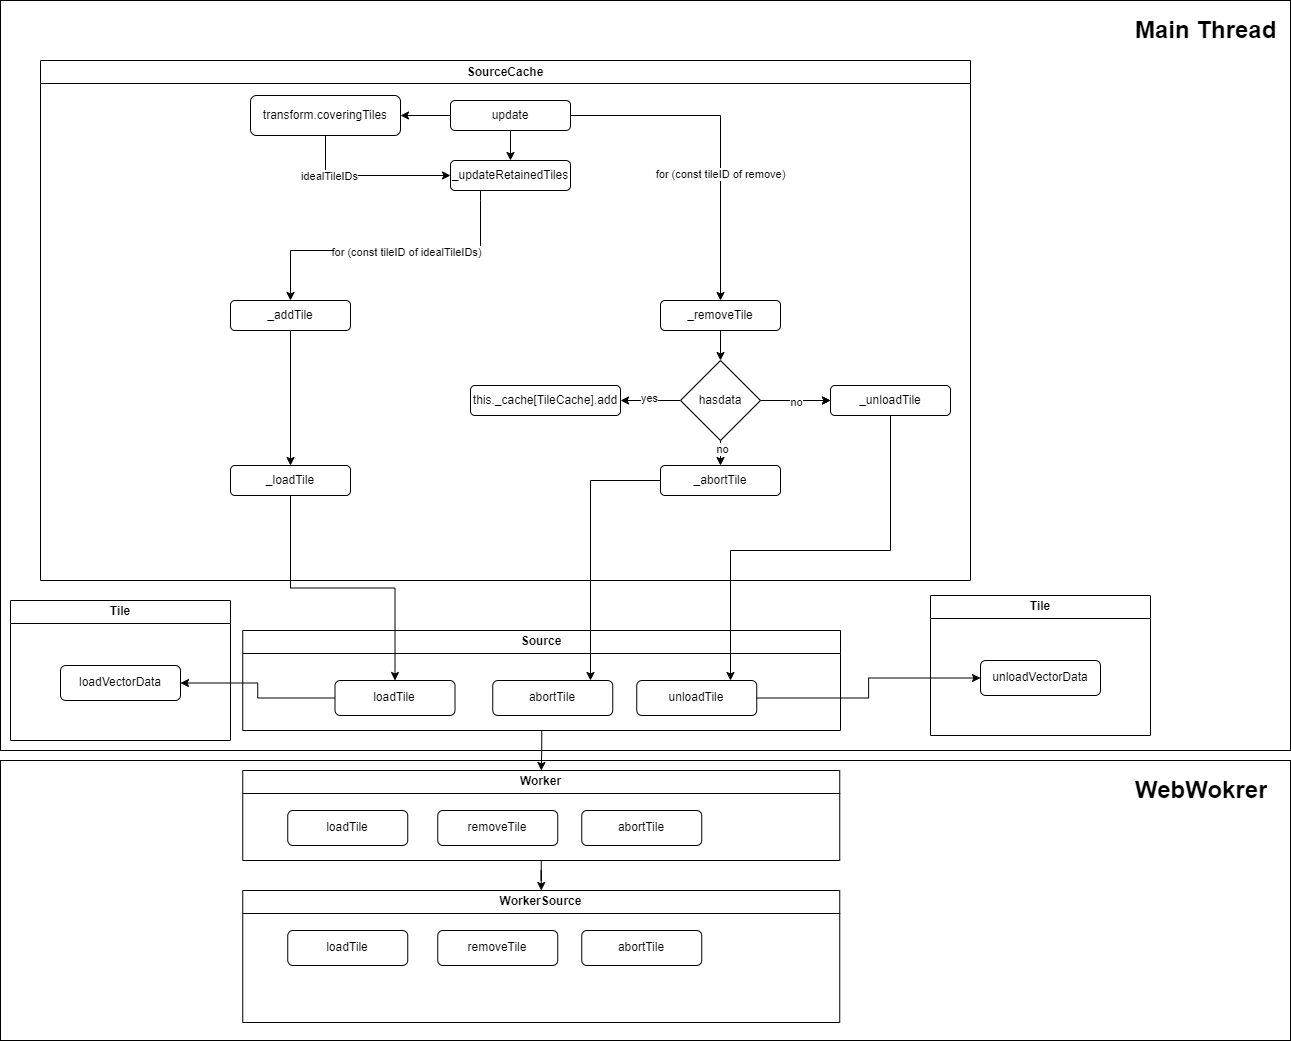

The diagram above was exported from draw.io. Its source (the exported page's mxGraphModel, read from the mxfile embedded in the PNG):
<mxGraphModel dx="2620" dy="2102" grid="1" gridSize="10" guides="1" tooltips="1" connect="1" arrows="1" fold="1" page="1" pageScale="1" pageWidth="827" pageHeight="1169" math="0" shadow="0">
  <root>
    <mxCell id="WIyWlLk6GJQsqaUBKTNV-0" />
    <mxCell id="WIyWlLk6GJQsqaUBKTNV-1" parent="WIyWlLk6GJQsqaUBKTNV-0" />
    <mxCell id="6rlLTtqQhx7_V_TDLeoF-27" value="" style="rounded=0;whiteSpace=wrap;html=1;" vertex="1" parent="WIyWlLk6GJQsqaUBKTNV-1">
      <mxGeometry x="-290" y="750" width="1290" height="280" as="geometry" />
    </mxCell>
    <mxCell id="6rlLTtqQhx7_V_TDLeoF-24" value="" style="rounded=0;whiteSpace=wrap;html=1;" vertex="1" parent="WIyWlLk6GJQsqaUBKTNV-1">
      <mxGeometry x="-290" y="-10" width="1290" height="750" as="geometry" />
    </mxCell>
    <mxCell id="6rlLTtqQhx7_V_TDLeoF-19" style="edgeStyle=orthogonalEdgeStyle;rounded=0;orthogonalLoop=1;jettySize=auto;html=1;" edge="1" parent="WIyWlLk6GJQsqaUBKTNV-1" source="33prEhxDg7f5K74rlyEw-85" target="6rlLTtqQhx7_V_TDLeoF-15">
      <mxGeometry relative="1" as="geometry" />
    </mxCell>
    <mxCell id="33prEhxDg7f5K74rlyEw-85" value="Worker" style="swimlane;whiteSpace=wrap;html=1;startSize=23;" parent="WIyWlLk6GJQsqaUBKTNV-1" vertex="1">
      <mxGeometry x="-47.75" y="760" width="597" height="90" as="geometry">
        <mxRectangle x="-47.75" y="760" width="80" height="30" as="alternateBounds" />
      </mxGeometry>
    </mxCell>
    <mxCell id="33prEhxDg7f5K74rlyEw-61" value="removeTile" style="rounded=1;whiteSpace=wrap;html=1;" parent="33prEhxDg7f5K74rlyEw-85" vertex="1">
      <mxGeometry x="195" y="40" width="120" height="35" as="geometry" />
    </mxCell>
    <mxCell id="33prEhxDg7f5K74rlyEw-66" value="loadTile" style="rounded=1;whiteSpace=wrap;html=1;" parent="33prEhxDg7f5K74rlyEw-85" vertex="1">
      <mxGeometry x="45" y="40" width="120" height="35" as="geometry" />
    </mxCell>
    <mxCell id="33prEhxDg7f5K74rlyEw-68" value="abortTile" style="rounded=1;whiteSpace=wrap;html=1;" parent="33prEhxDg7f5K74rlyEw-85" vertex="1">
      <mxGeometry x="339" y="40" width="120" height="35" as="geometry" />
    </mxCell>
    <mxCell id="6rlLTtqQhx7_V_TDLeoF-14" style="edgeStyle=orthogonalEdgeStyle;rounded=0;orthogonalLoop=1;jettySize=auto;html=1;" edge="1" parent="WIyWlLk6GJQsqaUBKTNV-1" source="33prEhxDg7f5K74rlyEw-80" target="33prEhxDg7f5K74rlyEw-85">
      <mxGeometry relative="1" as="geometry" />
    </mxCell>
    <mxCell id="33prEhxDg7f5K74rlyEw-80" value="Source" style="swimlane;whiteSpace=wrap;html=1;" parent="WIyWlLk6GJQsqaUBKTNV-1" vertex="1">
      <mxGeometry x="-47.75" y="620" width="597.75" height="100" as="geometry">
        <mxRectangle x="-47.75" y="620" width="80" height="30" as="alternateBounds" />
      </mxGeometry>
    </mxCell>
    <mxCell id="6rlLTtqQhx7_V_TDLeoF-2" value="unloadTile" style="rounded=1;whiteSpace=wrap;html=1;" vertex="1" parent="33prEhxDg7f5K74rlyEw-80">
      <mxGeometry x="394" y="50" width="120" height="35" as="geometry" />
    </mxCell>
    <mxCell id="6rlLTtqQhx7_V_TDLeoF-3" value="loadTile" style="rounded=1;whiteSpace=wrap;html=1;" vertex="1" parent="33prEhxDg7f5K74rlyEw-80">
      <mxGeometry x="92.25" y="50" width="120" height="35" as="geometry" />
    </mxCell>
    <mxCell id="6rlLTtqQhx7_V_TDLeoF-4" value="abortTile" style="rounded=1;whiteSpace=wrap;html=1;" vertex="1" parent="33prEhxDg7f5K74rlyEw-80">
      <mxGeometry x="250" y="50" width="120" height="35" as="geometry" />
    </mxCell>
    <mxCell id="33prEhxDg7f5K74rlyEw-79" value="SourceCache" style="swimlane;whiteSpace=wrap;html=1;" parent="WIyWlLk6GJQsqaUBKTNV-1" vertex="1">
      <mxGeometry x="-250" y="50" width="930" height="520" as="geometry">
        <mxRectangle x="-250" y="50" width="120" height="30" as="alternateBounds" />
      </mxGeometry>
    </mxCell>
    <mxCell id="33prEhxDg7f5K74rlyEw-9" style="edgeStyle=orthogonalEdgeStyle;rounded=0;orthogonalLoop=1;jettySize=auto;html=1;" parent="WIyWlLk6GJQsqaUBKTNV-1" source="WIyWlLk6GJQsqaUBKTNV-3" target="33prEhxDg7f5K74rlyEw-2" edge="1">
      <mxGeometry relative="1" as="geometry" />
    </mxCell>
    <mxCell id="6rlLTtqQhx7_V_TDLeoF-31" style="edgeStyle=orthogonalEdgeStyle;rounded=0;orthogonalLoop=1;jettySize=auto;html=1;" edge="1" parent="WIyWlLk6GJQsqaUBKTNV-1" source="WIyWlLk6GJQsqaUBKTNV-3" target="33prEhxDg7f5K74rlyEw-28">
      <mxGeometry relative="1" as="geometry" />
    </mxCell>
    <mxCell id="6rlLTtqQhx7_V_TDLeoF-32" value="for (const tileID of remove)" style="edgeLabel;html=1;align=center;verticalAlign=middle;resizable=0;points=[];" vertex="1" connectable="0" parent="6rlLTtqQhx7_V_TDLeoF-31">
      <mxGeometry x="0.2418" y="-1" relative="1" as="geometry">
        <mxPoint y="1" as="offset" />
      </mxGeometry>
    </mxCell>
    <mxCell id="WIyWlLk6GJQsqaUBKTNV-3" value="update" style="rounded=1;whiteSpace=wrap;html=1;fontSize=12;glass=0;strokeWidth=1;shadow=0;" parent="WIyWlLk6GJQsqaUBKTNV-1" vertex="1">
      <mxGeometry x="160" y="90" width="120" height="30" as="geometry" />
    </mxCell>
    <mxCell id="33prEhxDg7f5K74rlyEw-12" style="edgeStyle=orthogonalEdgeStyle;rounded=0;orthogonalLoop=1;jettySize=auto;html=1;exitX=0.5;exitY=1;exitDx=0;exitDy=0;entryX=0.5;entryY=0;entryDx=0;entryDy=0;" parent="WIyWlLk6GJQsqaUBKTNV-1" source="WIyWlLk6GJQsqaUBKTNV-7" target="33prEhxDg7f5K74rlyEw-15" edge="1">
      <mxGeometry relative="1" as="geometry">
        <mxPoint x="220" y="370" as="targetPoint" />
        <Array as="points">
          <mxPoint x="190" y="190" />
          <mxPoint x="190" y="240" />
          <mxPoint y="240" />
          <mxPoint y="320" />
        </Array>
      </mxGeometry>
    </mxCell>
    <mxCell id="33prEhxDg7f5K74rlyEw-17" value="for (const tileID of idealTileIDs)" style="edgeLabel;html=1;align=center;verticalAlign=middle;resizable=0;points=[];" parent="33prEhxDg7f5K74rlyEw-12" vertex="1" connectable="0">
      <mxGeometry y="1" relative="1" as="geometry">
        <mxPoint as="offset" />
      </mxGeometry>
    </mxCell>
    <mxCell id="WIyWlLk6GJQsqaUBKTNV-7" value="_updateRetainedTiles" style="rounded=1;whiteSpace=wrap;html=1;fontSize=12;glass=0;strokeWidth=1;shadow=0;" parent="WIyWlLk6GJQsqaUBKTNV-1" vertex="1">
      <mxGeometry x="160" y="150" width="120" height="30" as="geometry" />
    </mxCell>
    <mxCell id="33prEhxDg7f5K74rlyEw-0" value="" style="endArrow=classic;html=1;rounded=0;exitX=0.5;exitY=1;exitDx=0;exitDy=0;entryX=0.5;entryY=0;entryDx=0;entryDy=0;" parent="WIyWlLk6GJQsqaUBKTNV-1" source="WIyWlLk6GJQsqaUBKTNV-3" target="WIyWlLk6GJQsqaUBKTNV-7" edge="1">
      <mxGeometry width="50" height="50" relative="1" as="geometry">
        <mxPoint x="230" y="210" as="sourcePoint" />
        <mxPoint x="280" y="160" as="targetPoint" />
      </mxGeometry>
    </mxCell>
    <mxCell id="33prEhxDg7f5K74rlyEw-10" style="edgeStyle=orthogonalEdgeStyle;rounded=0;orthogonalLoop=1;jettySize=auto;html=1;exitX=0.5;exitY=1;exitDx=0;exitDy=0;entryX=0;entryY=0.5;entryDx=0;entryDy=0;" parent="WIyWlLk6GJQsqaUBKTNV-1" source="33prEhxDg7f5K74rlyEw-2" target="WIyWlLk6GJQsqaUBKTNV-7" edge="1">
      <mxGeometry relative="1" as="geometry" />
    </mxCell>
    <mxCell id="33prEhxDg7f5K74rlyEw-11" value="idealTileIDs" style="edgeLabel;html=1;align=center;verticalAlign=middle;resizable=0;points=[];" parent="33prEhxDg7f5K74rlyEw-10" vertex="1" connectable="0">
      <mxGeometry x="-0.4691" relative="1" as="geometry">
        <mxPoint as="offset" />
      </mxGeometry>
    </mxCell>
    <mxCell id="33prEhxDg7f5K74rlyEw-2" value="transform.coveringTiles" style="rounded=1;whiteSpace=wrap;html=1;fontSize=12;glass=0;strokeWidth=1;shadow=0;" parent="WIyWlLk6GJQsqaUBKTNV-1" vertex="1">
      <mxGeometry x="-40" y="85" width="150" height="40" as="geometry" />
    </mxCell>
    <mxCell id="33prEhxDg7f5K74rlyEw-52" value="" style="edgeStyle=orthogonalEdgeStyle;rounded=0;orthogonalLoop=1;jettySize=auto;html=1;" parent="WIyWlLk6GJQsqaUBKTNV-1" source="33prEhxDg7f5K74rlyEw-15" target="33prEhxDg7f5K74rlyEw-51" edge="1">
      <mxGeometry relative="1" as="geometry" />
    </mxCell>
    <mxCell id="33prEhxDg7f5K74rlyEw-15" value="_addTile" style="rounded=1;whiteSpace=wrap;html=1;fontSize=12;glass=0;strokeWidth=1;shadow=0;" parent="WIyWlLk6GJQsqaUBKTNV-1" vertex="1">
      <mxGeometry x="-60" y="290" width="120" height="30" as="geometry" />
    </mxCell>
    <mxCell id="33prEhxDg7f5K74rlyEw-36" value="" style="edgeStyle=orthogonalEdgeStyle;rounded=0;orthogonalLoop=1;jettySize=auto;html=1;" parent="WIyWlLk6GJQsqaUBKTNV-1" source="33prEhxDg7f5K74rlyEw-28" target="33prEhxDg7f5K74rlyEw-35" edge="1">
      <mxGeometry relative="1" as="geometry" />
    </mxCell>
    <mxCell id="33prEhxDg7f5K74rlyEw-28" value="_removeTile" style="rounded=1;whiteSpace=wrap;html=1;fontSize=12;glass=0;strokeWidth=1;shadow=0;" parent="WIyWlLk6GJQsqaUBKTNV-1" vertex="1">
      <mxGeometry x="370" y="290" width="120" height="30" as="geometry" />
    </mxCell>
    <mxCell id="33prEhxDg7f5K74rlyEw-41" value="" style="edgeStyle=orthogonalEdgeStyle;rounded=0;orthogonalLoop=1;jettySize=auto;html=1;" parent="WIyWlLk6GJQsqaUBKTNV-1" source="33prEhxDg7f5K74rlyEw-35" target="33prEhxDg7f5K74rlyEw-40" edge="1">
      <mxGeometry relative="1" as="geometry" />
    </mxCell>
    <mxCell id="33prEhxDg7f5K74rlyEw-42" value="yes" style="edgeLabel;html=1;align=center;verticalAlign=middle;resizable=0;points=[];" parent="33prEhxDg7f5K74rlyEw-41" vertex="1" connectable="0">
      <mxGeometry x="0.0333" y="-3" relative="1" as="geometry">
        <mxPoint as="offset" />
      </mxGeometry>
    </mxCell>
    <mxCell id="33prEhxDg7f5K74rlyEw-44" value="" style="edgeStyle=orthogonalEdgeStyle;rounded=0;orthogonalLoop=1;jettySize=auto;html=1;" parent="WIyWlLk6GJQsqaUBKTNV-1" source="33prEhxDg7f5K74rlyEw-35" target="33prEhxDg7f5K74rlyEw-43" edge="1">
      <mxGeometry relative="1" as="geometry" />
    </mxCell>
    <mxCell id="33prEhxDg7f5K74rlyEw-47" value="" style="edgeStyle=orthogonalEdgeStyle;rounded=0;orthogonalLoop=1;jettySize=auto;html=1;" parent="WIyWlLk6GJQsqaUBKTNV-1" source="33prEhxDg7f5K74rlyEw-35" target="33prEhxDg7f5K74rlyEw-43" edge="1">
      <mxGeometry relative="1" as="geometry" />
    </mxCell>
    <mxCell id="33prEhxDg7f5K74rlyEw-50" value="no" style="edgeLabel;html=1;align=center;verticalAlign=middle;resizable=0;points=[];" parent="33prEhxDg7f5K74rlyEw-47" vertex="1" connectable="0">
      <mxGeometry y="-1" relative="1" as="geometry">
        <mxPoint as="offset" />
      </mxGeometry>
    </mxCell>
    <mxCell id="33prEhxDg7f5K74rlyEw-75" value="" style="edgeStyle=orthogonalEdgeStyle;rounded=0;orthogonalLoop=1;jettySize=auto;html=1;" parent="WIyWlLk6GJQsqaUBKTNV-1" source="33prEhxDg7f5K74rlyEw-35" target="33prEhxDg7f5K74rlyEw-74" edge="1">
      <mxGeometry relative="1" as="geometry" />
    </mxCell>
    <mxCell id="33prEhxDg7f5K74rlyEw-76" value="no" style="edgeLabel;html=1;align=center;verticalAlign=middle;resizable=0;points=[];" parent="33prEhxDg7f5K74rlyEw-75" vertex="1" connectable="0">
      <mxGeometry x="0.4182" y="1" relative="1" as="geometry">
        <mxPoint as="offset" />
      </mxGeometry>
    </mxCell>
    <mxCell id="33prEhxDg7f5K74rlyEw-35" value="hasdata" style="rhombus;whiteSpace=wrap;html=1;" parent="WIyWlLk6GJQsqaUBKTNV-1" vertex="1">
      <mxGeometry x="390" y="350" width="80" height="80" as="geometry" />
    </mxCell>
    <mxCell id="33prEhxDg7f5K74rlyEw-40" value="this._cache[TileCache].add" style="rounded=1;whiteSpace=wrap;html=1;" parent="WIyWlLk6GJQsqaUBKTNV-1" vertex="1">
      <mxGeometry x="180" y="375" width="150" height="30" as="geometry" />
    </mxCell>
    <mxCell id="6rlLTtqQhx7_V_TDLeoF-11" style="edgeStyle=orthogonalEdgeStyle;rounded=0;orthogonalLoop=1;jettySize=auto;html=1;" edge="1" parent="WIyWlLk6GJQsqaUBKTNV-1" source="33prEhxDg7f5K74rlyEw-43" target="6rlLTtqQhx7_V_TDLeoF-2">
      <mxGeometry relative="1" as="geometry">
        <Array as="points">
          <mxPoint x="600" y="540" />
          <mxPoint x="440" y="540" />
        </Array>
      </mxGeometry>
    </mxCell>
    <mxCell id="33prEhxDg7f5K74rlyEw-43" value="_unloadTile" style="rounded=1;whiteSpace=wrap;html=1;" parent="WIyWlLk6GJQsqaUBKTNV-1" vertex="1">
      <mxGeometry x="540" y="375" width="120" height="30" as="geometry" />
    </mxCell>
    <mxCell id="6rlLTtqQhx7_V_TDLeoF-12" style="edgeStyle=orthogonalEdgeStyle;rounded=0;orthogonalLoop=1;jettySize=auto;html=1;entryX=0.5;entryY=0;entryDx=0;entryDy=0;" edge="1" parent="WIyWlLk6GJQsqaUBKTNV-1" source="33prEhxDg7f5K74rlyEw-51" target="6rlLTtqQhx7_V_TDLeoF-3">
      <mxGeometry relative="1" as="geometry" />
    </mxCell>
    <mxCell id="33prEhxDg7f5K74rlyEw-51" value="_loadTile" style="rounded=1;whiteSpace=wrap;html=1;glass=0;strokeWidth=1;shadow=0;" parent="WIyWlLk6GJQsqaUBKTNV-1" vertex="1">
      <mxGeometry x="-60" y="455" width="120" height="30" as="geometry" />
    </mxCell>
    <mxCell id="6rlLTtqQhx7_V_TDLeoF-9" style="edgeStyle=orthogonalEdgeStyle;rounded=0;orthogonalLoop=1;jettySize=auto;html=1;" edge="1" parent="WIyWlLk6GJQsqaUBKTNV-1" source="33prEhxDg7f5K74rlyEw-74" target="6rlLTtqQhx7_V_TDLeoF-4">
      <mxGeometry relative="1" as="geometry">
        <Array as="points">
          <mxPoint x="300" y="470" />
        </Array>
      </mxGeometry>
    </mxCell>
    <mxCell id="33prEhxDg7f5K74rlyEw-74" value="_abortTile" style="rounded=1;whiteSpace=wrap;html=1;" parent="WIyWlLk6GJQsqaUBKTNV-1" vertex="1">
      <mxGeometry x="370" y="455" width="120" height="30" as="geometry" />
    </mxCell>
    <mxCell id="33prEhxDg7f5K74rlyEw-82" value="Tile" style="swimlane;whiteSpace=wrap;html=1;" parent="WIyWlLk6GJQsqaUBKTNV-1" vertex="1">
      <mxGeometry x="640" y="585" width="220" height="140" as="geometry" />
    </mxCell>
    <mxCell id="33prEhxDg7f5K74rlyEw-58" value="unloadVectorData" style="rounded=1;whiteSpace=wrap;html=1;" parent="33prEhxDg7f5K74rlyEw-82" vertex="1">
      <mxGeometry x="50" y="65" width="120" height="35" as="geometry" />
    </mxCell>
    <mxCell id="6rlLTtqQhx7_V_TDLeoF-13" style="edgeStyle=orthogonalEdgeStyle;rounded=0;orthogonalLoop=1;jettySize=auto;html=1;entryX=0;entryY=0.5;entryDx=0;entryDy=0;" edge="1" parent="WIyWlLk6GJQsqaUBKTNV-1" source="6rlLTtqQhx7_V_TDLeoF-2" target="33prEhxDg7f5K74rlyEw-58">
      <mxGeometry relative="1" as="geometry" />
    </mxCell>
    <mxCell id="6rlLTtqQhx7_V_TDLeoF-15" value="WorkerSource" style="swimlane;whiteSpace=wrap;html=1;startSize=23;" vertex="1" parent="WIyWlLk6GJQsqaUBKTNV-1">
      <mxGeometry x="-47.75" y="880" width="597" height="132" as="geometry" />
    </mxCell>
    <mxCell id="6rlLTtqQhx7_V_TDLeoF-16" value="removeTile" style="rounded=1;whiteSpace=wrap;html=1;" vertex="1" parent="6rlLTtqQhx7_V_TDLeoF-15">
      <mxGeometry x="195" y="40" width="120" height="35" as="geometry" />
    </mxCell>
    <mxCell id="6rlLTtqQhx7_V_TDLeoF-17" value="loadTile" style="rounded=1;whiteSpace=wrap;html=1;" vertex="1" parent="6rlLTtqQhx7_V_TDLeoF-15">
      <mxGeometry x="45" y="40" width="120" height="35" as="geometry" />
    </mxCell>
    <mxCell id="6rlLTtqQhx7_V_TDLeoF-18" value="abortTile" style="rounded=1;whiteSpace=wrap;html=1;" vertex="1" parent="6rlLTtqQhx7_V_TDLeoF-15">
      <mxGeometry x="339" y="40" width="120" height="35" as="geometry" />
    </mxCell>
    <mxCell id="6rlLTtqQhx7_V_TDLeoF-29" value="&lt;h1&gt;Main Thread&lt;/h1&gt;" style="text;html=1;strokeColor=none;fillColor=none;spacing=5;spacingTop=-20;whiteSpace=wrap;overflow=hidden;rounded=0;" vertex="1" parent="WIyWlLk6GJQsqaUBKTNV-1">
      <mxGeometry x="840" width="150" height="35" as="geometry" />
    </mxCell>
    <mxCell id="6rlLTtqQhx7_V_TDLeoF-30" value="&lt;h1&gt;WebWokrer&lt;/h1&gt;" style="text;html=1;strokeColor=none;fillColor=none;spacing=5;spacingTop=-20;whiteSpace=wrap;overflow=hidden;rounded=0;" vertex="1" parent="WIyWlLk6GJQsqaUBKTNV-1">
      <mxGeometry x="840" y="760" width="150" height="35" as="geometry" />
    </mxCell>
    <mxCell id="6rlLTtqQhx7_V_TDLeoF-33" value="Tile" style="swimlane;whiteSpace=wrap;html=1;" vertex="1" parent="WIyWlLk6GJQsqaUBKTNV-1">
      <mxGeometry x="-280" y="590" width="220" height="140" as="geometry" />
    </mxCell>
    <mxCell id="6rlLTtqQhx7_V_TDLeoF-34" value="loadVectorData" style="rounded=1;whiteSpace=wrap;html=1;" vertex="1" parent="6rlLTtqQhx7_V_TDLeoF-33">
      <mxGeometry x="50" y="65" width="120" height="35" as="geometry" />
    </mxCell>
    <mxCell id="6rlLTtqQhx7_V_TDLeoF-35" style="edgeStyle=orthogonalEdgeStyle;rounded=0;orthogonalLoop=1;jettySize=auto;html=1;" edge="1" parent="WIyWlLk6GJQsqaUBKTNV-1" source="6rlLTtqQhx7_V_TDLeoF-3" target="6rlLTtqQhx7_V_TDLeoF-34">
      <mxGeometry relative="1" as="geometry" />
    </mxCell>
  </root>
</mxGraphModel>